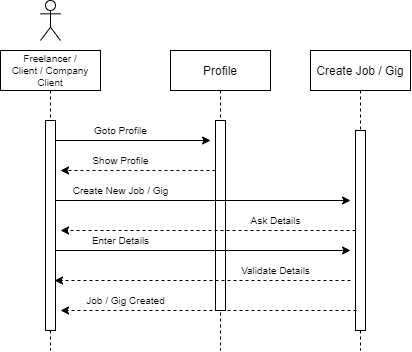

The diagram above was exported from draw.io. Its source (the exported page's mxGraphModel, read from the mxfile embedded in the PNG):
<mxGraphModel dx="599" dy="388" grid="1" gridSize="10" guides="1" tooltips="1" connect="1" arrows="1" fold="1" page="1" pageScale="1" pageWidth="1200" pageHeight="1920" math="0" shadow="0">
  <root>
    <mxCell id="0" />
    <mxCell id="1" parent="0" />
    <mxCell id="nLKsB_gznstZZAR3cojX-1" value="Freelancer /&#10;Client / Company&#10;Client" style="shape=umlLifeline;perimeter=lifelinePerimeter;container=1;collapsible=0;recursiveResize=0;rounded=0;shadow=0;strokeWidth=1;fontSize=10;" vertex="1" parent="1">
      <mxGeometry x="290" y="80" width="100" height="300" as="geometry" />
    </mxCell>
    <mxCell id="nLKsB_gznstZZAR3cojX-2" value="" style="points=[];perimeter=orthogonalPerimeter;rounded=0;shadow=0;strokeWidth=1;" vertex="1" parent="nLKsB_gznstZZAR3cojX-1">
      <mxGeometry x="45" y="70" width="10" height="210" as="geometry" />
    </mxCell>
    <mxCell id="nLKsB_gznstZZAR3cojX-4" value="Create Job / Gig" style="shape=umlLifeline;perimeter=lifelinePerimeter;container=1;collapsible=0;recursiveResize=0;rounded=0;shadow=0;strokeWidth=1;" vertex="1" parent="1">
      <mxGeometry x="600" y="80" width="100" height="300" as="geometry" />
    </mxCell>
    <mxCell id="nLKsB_gznstZZAR3cojX-5" value="" style="points=[];perimeter=orthogonalPerimeter;rounded=0;shadow=0;strokeWidth=1;" vertex="1" parent="nLKsB_gznstZZAR3cojX-4">
      <mxGeometry x="45" y="80" width="10" height="200" as="geometry" />
    </mxCell>
    <mxCell id="nLKsB_gznstZZAR3cojX-8" value="Profile" style="shape=umlLifeline;perimeter=lifelinePerimeter;container=1;collapsible=0;recursiveResize=0;rounded=0;shadow=0;strokeWidth=1;" vertex="1" parent="1">
      <mxGeometry x="460" y="80" width="100" height="300" as="geometry" />
    </mxCell>
    <mxCell id="nLKsB_gznstZZAR3cojX-9" value="" style="points=[];perimeter=orthogonalPerimeter;rounded=0;shadow=0;strokeWidth=1;" vertex="1" parent="nLKsB_gznstZZAR3cojX-8">
      <mxGeometry x="45" y="70" width="10" height="190" as="geometry" />
    </mxCell>
    <mxCell id="nLKsB_gznstZZAR3cojX-14" value="" style="shape=umlActor;verticalLabelPosition=bottom;verticalAlign=top;html=1;outlineConnect=0;" vertex="1" parent="1">
      <mxGeometry x="330" y="30" width="20" height="40" as="geometry" />
    </mxCell>
    <mxCell id="nLKsB_gznstZZAR3cojX-16" style="edgeStyle=orthogonalEdgeStyle;rounded=0;orthogonalLoop=1;jettySize=auto;html=1;fontSize=10;" edge="1" parent="1" source="nLKsB_gznstZZAR3cojX-2">
      <mxGeometry relative="1" as="geometry">
        <mxPoint x="500" y="170" as="targetPoint" />
        <Array as="points">
          <mxPoint x="500" y="170" />
          <mxPoint x="500" y="170" />
        </Array>
      </mxGeometry>
    </mxCell>
    <mxCell id="nLKsB_gznstZZAR3cojX-17" style="edgeStyle=orthogonalEdgeStyle;rounded=0;orthogonalLoop=1;jettySize=auto;html=1;dashed=1;fontSize=10;" edge="1" parent="1" source="nLKsB_gznstZZAR3cojX-9">
      <mxGeometry relative="1" as="geometry">
        <mxPoint x="350" y="200" as="targetPoint" />
        <Array as="points">
          <mxPoint x="357" y="200" />
        </Array>
      </mxGeometry>
    </mxCell>
    <mxCell id="nLKsB_gznstZZAR3cojX-18" style="edgeStyle=orthogonalEdgeStyle;rounded=0;orthogonalLoop=1;jettySize=auto;html=1;fontSize=10;" edge="1" parent="1" source="nLKsB_gznstZZAR3cojX-2">
      <mxGeometry relative="1" as="geometry">
        <mxPoint x="640" y="230" as="targetPoint" />
        <Array as="points">
          <mxPoint x="640" y="230" />
        </Array>
      </mxGeometry>
    </mxCell>
    <mxCell id="nLKsB_gznstZZAR3cojX-19" style="edgeStyle=orthogonalEdgeStyle;rounded=0;orthogonalLoop=1;jettySize=auto;html=1;fontSize=10;dashed=1;" edge="1" parent="1" source="nLKsB_gznstZZAR3cojX-5">
      <mxGeometry relative="1" as="geometry">
        <mxPoint x="350" y="260" as="targetPoint" />
        <Array as="points">
          <mxPoint x="350" y="260" />
        </Array>
      </mxGeometry>
    </mxCell>
    <mxCell id="nLKsB_gznstZZAR3cojX-20" style="edgeStyle=orthogonalEdgeStyle;rounded=0;orthogonalLoop=1;jettySize=auto;html=1;fontSize=10;" edge="1" parent="1" source="nLKsB_gznstZZAR3cojX-2">
      <mxGeometry relative="1" as="geometry">
        <mxPoint x="640" y="280" as="targetPoint" />
        <Array as="points">
          <mxPoint x="640" y="280" />
        </Array>
      </mxGeometry>
    </mxCell>
    <mxCell id="nLKsB_gznstZZAR3cojX-21" style="edgeStyle=orthogonalEdgeStyle;rounded=0;orthogonalLoop=1;jettySize=auto;html=1;fontSize=10;dashed=1;" edge="1" parent="1">
      <mxGeometry relative="1" as="geometry">
        <mxPoint x="640" y="310" as="sourcePoint" />
        <mxPoint x="344" y="310" as="targetPoint" />
        <Array as="points">
          <mxPoint x="344" y="310" />
        </Array>
      </mxGeometry>
    </mxCell>
    <mxCell id="nLKsB_gznstZZAR3cojX-22" style="edgeStyle=orthogonalEdgeStyle;rounded=0;orthogonalLoop=1;jettySize=auto;html=1;fontSize=10;dashed=1;" edge="1" parent="1">
      <mxGeometry relative="1" as="geometry">
        <mxPoint x="646" y="340" as="sourcePoint" />
        <mxPoint x="350" y="340" as="targetPoint" />
        <Array as="points">
          <mxPoint x="350" y="340" />
        </Array>
      </mxGeometry>
    </mxCell>
    <mxCell id="nLKsB_gznstZZAR3cojX-23" value="Goto Profile" style="text;html=1;align=center;verticalAlign=middle;resizable=0;points=[];autosize=1;strokeColor=none;fillColor=none;fontSize=10;" vertex="1" parent="1">
      <mxGeometry x="370" y="145" width="80" height="30" as="geometry" />
    </mxCell>
    <mxCell id="nLKsB_gznstZZAR3cojX-24" value="Show Profile" style="text;html=1;align=center;verticalAlign=middle;resizable=0;points=[];autosize=1;strokeColor=none;fillColor=none;fontSize=10;" vertex="1" parent="1">
      <mxGeometry x="370" y="175" width="80" height="30" as="geometry" />
    </mxCell>
    <mxCell id="nLKsB_gznstZZAR3cojX-25" value="Create New Job / Gig" style="text;html=1;align=center;verticalAlign=middle;resizable=0;points=[];autosize=1;strokeColor=none;fillColor=none;fontSize=10;" vertex="1" parent="1">
      <mxGeometry x="350" y="205" width="120" height="30" as="geometry" />
    </mxCell>
    <mxCell id="nLKsB_gznstZZAR3cojX-26" value="Ask Details" style="text;html=1;align=center;verticalAlign=middle;resizable=0;points=[];autosize=1;strokeColor=none;fillColor=none;fontSize=10;" vertex="1" parent="1">
      <mxGeometry x="530" y="235" width="70" height="30" as="geometry" />
    </mxCell>
    <mxCell id="nLKsB_gznstZZAR3cojX-27" value="Enter Details" style="text;html=1;align=center;verticalAlign=middle;resizable=0;points=[];autosize=1;strokeColor=none;fillColor=none;fontSize=10;" vertex="1" parent="1">
      <mxGeometry x="370" y="255" width="80" height="30" as="geometry" />
    </mxCell>
    <mxCell id="nLKsB_gznstZZAR3cojX-28" value="Validate Details" style="text;html=1;align=center;verticalAlign=middle;resizable=0;points=[];autosize=1;strokeColor=none;fillColor=none;fontSize=10;" vertex="1" parent="1">
      <mxGeometry x="520" y="285" width="90" height="30" as="geometry" />
    </mxCell>
    <mxCell id="nLKsB_gznstZZAR3cojX-29" value="Job / Gig Created" style="text;html=1;align=center;verticalAlign=middle;resizable=0;points=[];autosize=1;strokeColor=none;fillColor=none;fontSize=10;" vertex="1" parent="1">
      <mxGeometry x="365" y="315" width="100" height="30" as="geometry" />
    </mxCell>
  </root>
</mxGraphModel>